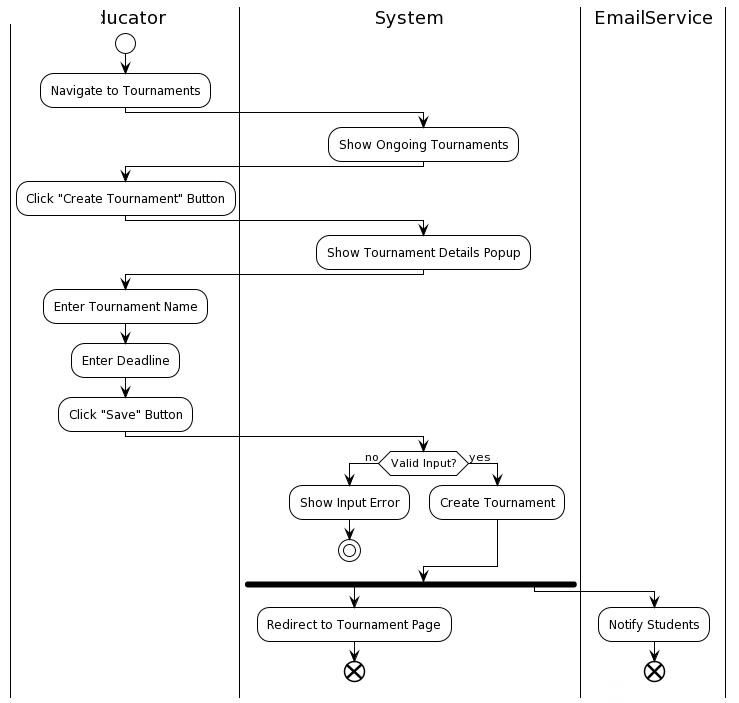

The diagram above was rendered by PlantUML. Its source (embedded in the PNG):
@startuml
!theme plain

|Educator|
start
:Navigate to Tournaments;
|System|
:Show Ongoing Tournaments;
|Educator|
:Click "Create Tournament" Button;
|System|
:Show Tournament Details Popup;
|Educator|
:Enter Tournament Name;
:Enter Deadline;
:Click "Save" Button;
|System|
if (Valid Input?) then (no)
:Show Input Error;
stop
else (yes)
:Create Tournament;
endif
fork
:Redirect to Tournament Page;
end
fork again
|EmailService|
:Notify Students;
end
end fork
@enduml